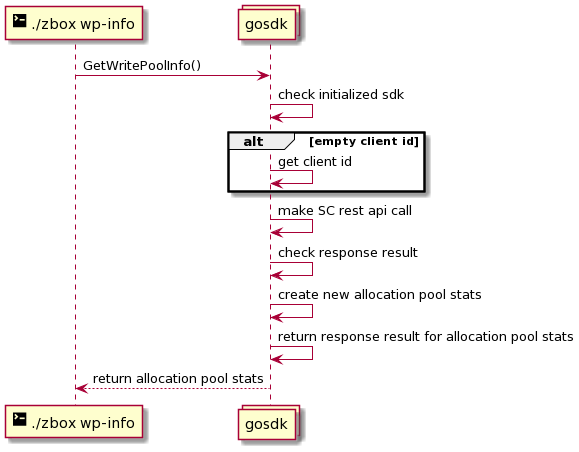

The diagram above was rendered by PlantUML. Its source (embedded in the PNG):
@startuml
participant "<size:20><&terminal></size> ./zbox wp-info" as cli
collections gosdk

cli -> gosdk: GetWritePoolInfo()

gosdk -> gosdk: check initialized sdk
alt empty client id
gosdk -> gosdk: get client id
end

gosdk -> gosdk: make SC rest api call
gosdk -> gosdk: check response result 
gosdk -> gosdk: create new allocation pool stats
gosdk -> gosdk: return response result for allocation pool stats
gosdk --> cli: return allocation pool stats
@enduml